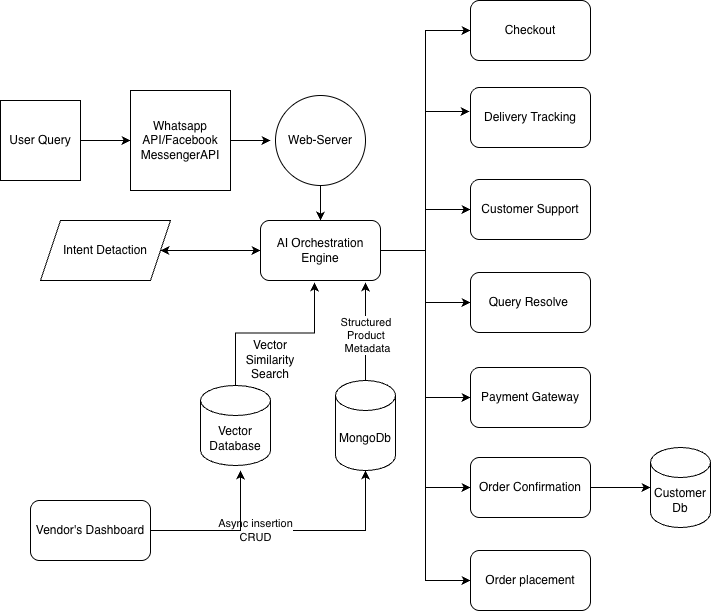

The diagram above was exported from draw.io. Its source (the exported page's mxGraphModel, read from the mxfile embedded in the PNG):
<mxGraphModel dx="1106" dy="615" grid="1" gridSize="10" guides="1" tooltips="1" connect="1" arrows="1" fold="1" page="1" pageScale="1" pageWidth="850" pageHeight="1100" math="0" shadow="0">
  <root>
    <mxCell id="0" />
    <mxCell id="1" parent="0" />
    <mxCell id="j-ePBNXe3GcfYQAaebQQ-30" edge="1" parent="1" source="j-ePBNXe3GcfYQAaebQQ-1" style="edgeStyle=orthogonalEdgeStyle;rounded=0;orthogonalLoop=1;jettySize=auto;html=1;" target="j-ePBNXe3GcfYQAaebQQ-4">
      <mxGeometry relative="1" as="geometry" />
    </mxCell>
    <mxCell id="j-ePBNXe3GcfYQAaebQQ-1" parent="1" style="whiteSpace=wrap;html=1;aspect=fixed;" value="User Query" vertex="1">
      <mxGeometry height="80" width="80" x="60" y="470" as="geometry" />
    </mxCell>
    <mxCell id="j-ePBNXe3GcfYQAaebQQ-31" edge="1" parent="1" source="j-ePBNXe3GcfYQAaebQQ-4" style="edgeStyle=orthogonalEdgeStyle;rounded=0;orthogonalLoop=1;jettySize=auto;html=1;">
      <mxGeometry relative="1" as="geometry">
        <mxPoint x="330" y="510" as="targetPoint" />
      </mxGeometry>
    </mxCell>
    <mxCell id="j-ePBNXe3GcfYQAaebQQ-4" parent="1" style="whiteSpace=wrap;html=1;aspect=fixed;" value="Whatsapp API/Facebook MessengerAPI" vertex="1">
      <mxGeometry height="100" width="100" x="190" y="460" as="geometry" />
    </mxCell>
    <mxCell id="j-ePBNXe3GcfYQAaebQQ-32" edge="1" parent="1" source="j-ePBNXe3GcfYQAaebQQ-6" style="edgeStyle=orthogonalEdgeStyle;rounded=0;orthogonalLoop=1;jettySize=auto;html=1;entryX=0.5;entryY=0;entryDx=0;entryDy=0;" target="j-ePBNXe3GcfYQAaebQQ-8">
      <mxGeometry relative="1" as="geometry" />
    </mxCell>
    <mxCell id="j-ePBNXe3GcfYQAaebQQ-6" parent="1" style="ellipse;whiteSpace=wrap;html=1;aspect=fixed;" value="Web-Server" vertex="1">
      <mxGeometry height="90" width="90" x="335" y="465" as="geometry" />
    </mxCell>
    <mxCell id="j-ePBNXe3GcfYQAaebQQ-11" edge="1" parent="1" source="j-ePBNXe3GcfYQAaebQQ-8" style="edgeStyle=orthogonalEdgeStyle;rounded=0;orthogonalLoop=1;jettySize=auto;html=1;" target="j-ePBNXe3GcfYQAaebQQ-9">
      <mxGeometry relative="1" as="geometry" />
    </mxCell>
    <mxCell id="j-ePBNXe3GcfYQAaebQQ-24" edge="1" parent="1" source="j-ePBNXe3GcfYQAaebQQ-8" style="edgeStyle=orthogonalEdgeStyle;rounded=0;orthogonalLoop=1;jettySize=auto;html=1;" target="j-ePBNXe3GcfYQAaebQQ-16">
      <mxGeometry relative="1" as="geometry" />
    </mxCell>
    <mxCell id="j-ePBNXe3GcfYQAaebQQ-26" edge="1" parent="1" source="j-ePBNXe3GcfYQAaebQQ-8" style="edgeStyle=orthogonalEdgeStyle;rounded=0;orthogonalLoop=1;jettySize=auto;html=1;entryX=0;entryY=0.5;entryDx=0;entryDy=0;" target="j-ePBNXe3GcfYQAaebQQ-17">
      <mxGeometry relative="1" as="geometry" />
    </mxCell>
    <mxCell id="j-ePBNXe3GcfYQAaebQQ-27" edge="1" parent="1" source="j-ePBNXe3GcfYQAaebQQ-8" style="edgeStyle=orthogonalEdgeStyle;rounded=0;orthogonalLoop=1;jettySize=auto;html=1;entryX=0;entryY=0.5;entryDx=0;entryDy=0;" target="j-ePBNXe3GcfYQAaebQQ-14">
      <mxGeometry relative="1" as="geometry" />
    </mxCell>
    <mxCell id="j-ePBNXe3GcfYQAaebQQ-28" edge="1" parent="1" source="j-ePBNXe3GcfYQAaebQQ-8" style="edgeStyle=orthogonalEdgeStyle;rounded=0;orthogonalLoop=1;jettySize=auto;html=1;entryX=0;entryY=0.5;entryDx=0;entryDy=0;" target="j-ePBNXe3GcfYQAaebQQ-20">
      <mxGeometry relative="1" as="geometry" />
    </mxCell>
    <mxCell id="j-ePBNXe3GcfYQAaebQQ-29" edge="1" parent="1" source="j-ePBNXe3GcfYQAaebQQ-8" style="edgeStyle=orthogonalEdgeStyle;rounded=0;orthogonalLoop=1;jettySize=auto;html=1;entryX=0;entryY=0.5;entryDx=0;entryDy=0;" target="j-ePBNXe3GcfYQAaebQQ-22">
      <mxGeometry relative="1" as="geometry" />
    </mxCell>
    <mxCell id="j-ePBNXe3GcfYQAaebQQ-47" edge="1" parent="1" source="j-ePBNXe3GcfYQAaebQQ-8" style="edgeStyle=orthogonalEdgeStyle;rounded=0;orthogonalLoop=1;jettySize=auto;html=1;entryX=0;entryY=0.5;entryDx=0;entryDy=0;" target="j-ePBNXe3GcfYQAaebQQ-46">
      <mxGeometry relative="1" as="geometry" />
    </mxCell>
    <mxCell id="j-ePBNXe3GcfYQAaebQQ-8" parent="1" style="rounded=1;whiteSpace=wrap;html=1;" value="AI Orchestration&lt;br&gt;Engine" vertex="1">
      <mxGeometry height="60" width="120" x="320" y="590" as="geometry" />
    </mxCell>
    <mxCell id="j-ePBNXe3GcfYQAaebQQ-19" edge="1" parent="1" source="j-ePBNXe3GcfYQAaebQQ-9" style="edgeStyle=orthogonalEdgeStyle;rounded=0;orthogonalLoop=1;jettySize=auto;html=1;" target="j-ePBNXe3GcfYQAaebQQ-8">
      <mxGeometry relative="1" as="geometry" />
    </mxCell>
    <mxCell id="j-ePBNXe3GcfYQAaebQQ-9" parent="1" style="shape=parallelogram;perimeter=parallelogramPerimeter;whiteSpace=wrap;html=1;fixedSize=1;" value="Intent Detaction" vertex="1">
      <mxGeometry height="60" width="130" x="100" y="590" as="geometry" />
    </mxCell>
    <mxCell id="j-ePBNXe3GcfYQAaebQQ-14" parent="1" style="rounded=1;whiteSpace=wrap;html=1;" value="Payment Gateway" vertex="1">
      <mxGeometry height="60" width="120" x="530" y="737" as="geometry" />
    </mxCell>
    <mxCell id="j-ePBNXe3GcfYQAaebQQ-16" parent="1" style="rounded=1;whiteSpace=wrap;html=1;" value="Customer Support" vertex="1">
      <mxGeometry height="60" width="120" x="530" y="549" as="geometry" />
    </mxCell>
    <mxCell id="j-ePBNXe3GcfYQAaebQQ-17" parent="1" style="rounded=1;whiteSpace=wrap;html=1;" value="Query Resolve&amp;nbsp;" vertex="1">
      <mxGeometry height="60" width="120" x="530" y="642" as="geometry" />
    </mxCell>
    <mxCell id="j-ePBNXe3GcfYQAaebQQ-18" parent="1" style="rounded=1;whiteSpace=wrap;html=1;" value="Delivery Tracking" vertex="1">
      <mxGeometry height="60" width="120" x="530" y="457" as="geometry" />
    </mxCell>
    <mxCell id="j-ePBNXe3GcfYQAaebQQ-52" edge="1" parent="1" source="j-ePBNXe3GcfYQAaebQQ-20" style="edgeStyle=orthogonalEdgeStyle;rounded=0;orthogonalLoop=1;jettySize=auto;html=1;" target="j-ePBNXe3GcfYQAaebQQ-50">
      <mxGeometry relative="1" as="geometry" />
    </mxCell>
    <mxCell id="j-ePBNXe3GcfYQAaebQQ-20" parent="1" style="rounded=1;whiteSpace=wrap;html=1;" value="Order Confirmation" vertex="1">
      <mxGeometry height="60" width="120" x="530" y="827" as="geometry" />
    </mxCell>
    <mxCell id="j-ePBNXe3GcfYQAaebQQ-22" parent="1" style="rounded=1;whiteSpace=wrap;html=1;" value="Checkout" vertex="1">
      <mxGeometry height="60" width="120" x="530" y="370" as="geometry" />
    </mxCell>
    <mxCell id="j-ePBNXe3GcfYQAaebQQ-23" edge="1" parent="1" source="j-ePBNXe3GcfYQAaebQQ-8" style="edgeStyle=orthogonalEdgeStyle;rounded=0;orthogonalLoop=1;jettySize=auto;html=1;entryX=-0.008;entryY=0.4;entryDx=0;entryDy=0;entryPerimeter=0;" target="j-ePBNXe3GcfYQAaebQQ-18">
      <mxGeometry relative="1" as="geometry" />
    </mxCell>
    <mxCell id="j-ePBNXe3GcfYQAaebQQ-34" edge="1" parent="1" source="j-ePBNXe3GcfYQAaebQQ-33" style="edgeStyle=orthogonalEdgeStyle;rounded=0;orthogonalLoop=1;jettySize=auto;html=1;" target="j-ePBNXe3GcfYQAaebQQ-35">
      <mxGeometry relative="1" as="geometry">
        <mxPoint x="230" y="940" as="targetPoint" />
      </mxGeometry>
    </mxCell>
    <mxCell id="j-ePBNXe3GcfYQAaebQQ-37" connectable="0" parent="j-ePBNXe3GcfYQAaebQQ-34" style="edgeLabel;html=1;align=center;verticalAlign=middle;resizable=0;points=[];" value="Async insertion&lt;br&gt;CRUD" vertex="1">
      <mxGeometry relative="1" x="-0.2471" y="1" as="geometry">
        <mxPoint as="offset" />
      </mxGeometry>
    </mxCell>
    <mxCell id="j-ePBNXe3GcfYQAaebQQ-59" edge="1" parent="1" source="j-ePBNXe3GcfYQAaebQQ-33" style="edgeStyle=orthogonalEdgeStyle;rounded=0;orthogonalLoop=1;jettySize=auto;html=1;">
      <mxGeometry relative="1" as="geometry">
        <mxPoint x="300" y="840" as="targetPoint" />
      </mxGeometry>
    </mxCell>
    <mxCell id="j-ePBNXe3GcfYQAaebQQ-33" parent="1" style="rounded=1;whiteSpace=wrap;html=1;" value="Vendor's Dashboard" vertex="1">
      <mxGeometry height="60" width="120" x="90" y="870" as="geometry" />
    </mxCell>
    <mxCell id="j-ePBNXe3GcfYQAaebQQ-35" parent="1" style="shape=cylinder3;whiteSpace=wrap;html=1;boundedLbl=1;backgroundOutline=1;size=15;" value="MongoDb" vertex="1">
      <mxGeometry height="90" width="60" x="395" y="750" as="geometry" />
    </mxCell>
    <mxCell id="j-ePBNXe3GcfYQAaebQQ-43" edge="1" parent="1" source="j-ePBNXe3GcfYQAaebQQ-33" style="edgeStyle=orthogonalEdgeStyle;rounded=0;orthogonalLoop=1;jettySize=auto;html=1;exitX=0.5;exitY=1;exitDx=0;exitDy=0;" target="j-ePBNXe3GcfYQAaebQQ-33">
      <mxGeometry relative="1" as="geometry" />
    </mxCell>
    <mxCell id="j-ePBNXe3GcfYQAaebQQ-46" parent="1" style="rounded=1;whiteSpace=wrap;html=1;" value="Order placement" vertex="1">
      <mxGeometry height="60" width="120" x="530" y="920" as="geometry" />
    </mxCell>
    <mxCell id="j-ePBNXe3GcfYQAaebQQ-48" edge="1" parent="1" source="j-ePBNXe3GcfYQAaebQQ-35" style="edgeStyle=orthogonalEdgeStyle;rounded=0;orthogonalLoop=1;jettySize=auto;html=1;entryX=0.875;entryY=1.033;entryDx=0;entryDy=0;entryPerimeter=0;" target="j-ePBNXe3GcfYQAaebQQ-8">
      <mxGeometry relative="1" as="geometry" />
    </mxCell>
    <mxCell id="j-ePBNXe3GcfYQAaebQQ-49" connectable="0" parent="j-ePBNXe3GcfYQAaebQQ-48" style="edgeLabel;html=1;align=center;verticalAlign=middle;resizable=0;points=[];" value="Structured&amp;nbsp;&lt;br&gt;Product&amp;nbsp;&lt;br&gt;Metadata" vertex="1">
      <mxGeometry relative="1" x="-0.0614" y="-1" as="geometry">
        <mxPoint as="offset" />
      </mxGeometry>
    </mxCell>
    <mxCell id="j-ePBNXe3GcfYQAaebQQ-50" parent="1" style="shape=cylinder3;whiteSpace=wrap;html=1;boundedLbl=1;backgroundOutline=1;size=15;" value="Customer&lt;div&gt;Db&lt;/div&gt;" vertex="1">
      <mxGeometry height="80" width="60" x="710" y="817" as="geometry" />
    </mxCell>
    <mxCell id="j-ePBNXe3GcfYQAaebQQ-54" parent="1" style="shape=cylinder3;whiteSpace=wrap;html=1;boundedLbl=1;backgroundOutline=1;size=15;" value="Vector Database" vertex="1">
      <mxGeometry height="80" width="70" x="260" y="755" as="geometry" />
    </mxCell>
    <mxCell id="j-ePBNXe3GcfYQAaebQQ-55" edge="1" parent="1" source="j-ePBNXe3GcfYQAaebQQ-54" style="edgeStyle=orthogonalEdgeStyle;rounded=0;orthogonalLoop=1;jettySize=auto;html=1;entryX=0.45;entryY=1.033;entryDx=0;entryDy=0;entryPerimeter=0;" target="j-ePBNXe3GcfYQAaebQQ-8">
      <mxGeometry relative="1" as="geometry" />
    </mxCell>
    <mxCell id="j-ePBNXe3GcfYQAaebQQ-56" parent="1" style="text;html=1;whiteSpace=wrap;strokeColor=none;fillColor=none;align=center;verticalAlign=middle;rounded=0;" value="&lt;br/&gt;&lt;br/&gt;&lt;br/&gt;&lt;br/&gt;&lt;br/&gt;&lt;br/&gt;&lt;br/&gt;&lt;br/&gt;&lt;p class=&quot;p1&quot;&gt;Vector Similarity Search&lt;/p&gt;" vertex="1">
      <mxGeometry height="30" width="60" x="300" y="657" as="geometry" />
    </mxCell>
  </root>
</mxGraphModel>